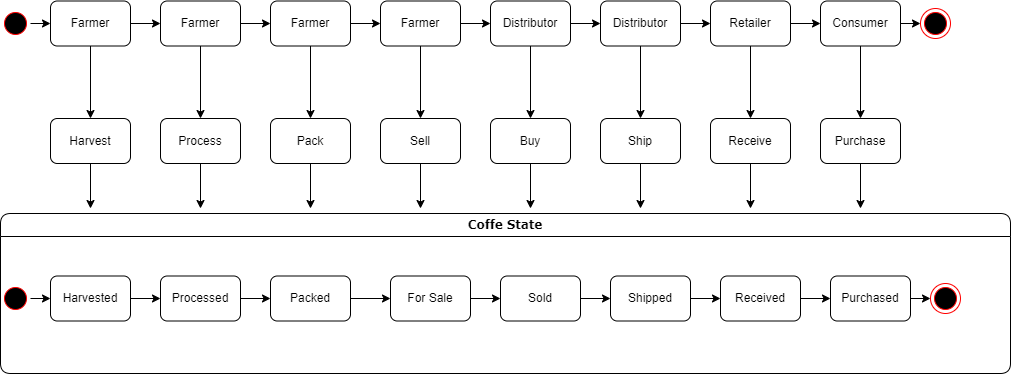

The diagram above was exported from draw.io. Its source (the exported page's mxGraphModel, read from the mxfile embedded in the PNG):
<mxGraphModel dx="1550" dy="811" grid="1" gridSize="10" guides="1" tooltips="1" connect="1" arrows="1" fold="1" page="1" pageScale="1" pageWidth="1100" pageHeight="850" background="none" math="0" shadow="0">
  <root>
    <mxCell id="0" />
    <mxCell id="1" parent="0" />
    <mxCell id="382b91b5511bd0f7-1" value="" style="ellipse;html=1;shape=startState;fillColor=#000000;strokeColor=#ff0000;rounded=1;shadow=0;comic=0;labelBackgroundColor=none;fontFamily=Verdana;fontSize=12;fontColor=#000000;align=center;direction=south;" parent="1" vertex="1">
      <mxGeometry x="30" y="140" width="30" height="30" as="geometry" />
    </mxCell>
    <mxCell id="2a3bc250acf0617d-7" value="Coffe State" style="swimlane;whiteSpace=wrap;html=1;rounded=1;shadow=0;comic=0;labelBackgroundColor=none;strokeWidth=1;fontFamily=Verdana;fontSize=12;align=center;" parent="1" vertex="1">
      <mxGeometry x="30" y="345" width="1010" height="160" as="geometry" />
    </mxCell>
    <mxCell id="24f968d109e7d6b4-3" value="" style="ellipse;html=1;shape=endState;fillColor=#000000;strokeColor=#ff0000;rounded=1;shadow=0;comic=0;labelBackgroundColor=none;fontFamily=Verdana;fontSize=12;fontColor=#000000;align=center;" parent="2a3bc250acf0617d-7" vertex="1">
      <mxGeometry x="930" y="70" width="30" height="30" as="geometry" />
    </mxCell>
    <mxCell id="d1t0Rhqthn9_nbP4A7we-44" style="edgeStyle=orthogonalEdgeStyle;rounded=0;orthogonalLoop=1;jettySize=auto;html=1;exitX=0.5;exitY=0;exitDx=0;exitDy=0;entryX=0;entryY=0.5;entryDx=0;entryDy=0;" edge="1" parent="2a3bc250acf0617d-7" source="2a3bc250acf0617d-3" target="d1t0Rhqthn9_nbP4A7we-22">
      <mxGeometry relative="1" as="geometry" />
    </mxCell>
    <mxCell id="2a3bc250acf0617d-3" value="" style="ellipse;html=1;shape=startState;fillColor=#000000;strokeColor=#ff0000;rounded=1;shadow=0;comic=0;labelBackgroundColor=none;fontFamily=Verdana;fontSize=12;fontColor=#000000;align=center;direction=south;" parent="2a3bc250acf0617d-7" vertex="1">
      <mxGeometry y="70" width="30" height="30" as="geometry" />
    </mxCell>
    <mxCell id="d1t0Rhqthn9_nbP4A7we-45" style="edgeStyle=orthogonalEdgeStyle;rounded=0;orthogonalLoop=1;jettySize=auto;html=1;exitX=1;exitY=0.5;exitDx=0;exitDy=0;entryX=0;entryY=0.5;entryDx=0;entryDy=0;" edge="1" parent="2a3bc250acf0617d-7" source="d1t0Rhqthn9_nbP4A7we-22" target="d1t0Rhqthn9_nbP4A7we-21">
      <mxGeometry relative="1" as="geometry" />
    </mxCell>
    <mxCell id="d1t0Rhqthn9_nbP4A7we-22" value="Harvested" style="rounded=1;whiteSpace=wrap;html=1;" vertex="1" parent="2a3bc250acf0617d-7">
      <mxGeometry x="50" y="62.5" width="80" height="45" as="geometry" />
    </mxCell>
    <mxCell id="d1t0Rhqthn9_nbP4A7we-46" style="edgeStyle=orthogonalEdgeStyle;rounded=0;orthogonalLoop=1;jettySize=auto;html=1;exitX=1;exitY=0.5;exitDx=0;exitDy=0;entryX=0;entryY=0.5;entryDx=0;entryDy=0;" edge="1" parent="2a3bc250acf0617d-7" source="d1t0Rhqthn9_nbP4A7we-21" target="d1t0Rhqthn9_nbP4A7we-20">
      <mxGeometry relative="1" as="geometry" />
    </mxCell>
    <mxCell id="d1t0Rhqthn9_nbP4A7we-21" value="Processed" style="rounded=1;whiteSpace=wrap;html=1;" vertex="1" parent="2a3bc250acf0617d-7">
      <mxGeometry x="160" y="62.5" width="80" height="45" as="geometry" />
    </mxCell>
    <mxCell id="d1t0Rhqthn9_nbP4A7we-47" style="edgeStyle=orthogonalEdgeStyle;rounded=0;orthogonalLoop=1;jettySize=auto;html=1;exitX=1;exitY=0.5;exitDx=0;exitDy=0;" edge="1" parent="2a3bc250acf0617d-7" source="d1t0Rhqthn9_nbP4A7we-20" target="d1t0Rhqthn9_nbP4A7we-19">
      <mxGeometry relative="1" as="geometry" />
    </mxCell>
    <mxCell id="d1t0Rhqthn9_nbP4A7we-20" value="Packed" style="rounded=1;whiteSpace=wrap;html=1;" vertex="1" parent="2a3bc250acf0617d-7">
      <mxGeometry x="270" y="62.5" width="80" height="45" as="geometry" />
    </mxCell>
    <mxCell id="d1t0Rhqthn9_nbP4A7we-48" style="edgeStyle=orthogonalEdgeStyle;rounded=0;orthogonalLoop=1;jettySize=auto;html=1;exitX=1;exitY=0.5;exitDx=0;exitDy=0;entryX=0;entryY=0.5;entryDx=0;entryDy=0;" edge="1" parent="2a3bc250acf0617d-7" source="d1t0Rhqthn9_nbP4A7we-19" target="d1t0Rhqthn9_nbP4A7we-18">
      <mxGeometry relative="1" as="geometry" />
    </mxCell>
    <mxCell id="d1t0Rhqthn9_nbP4A7we-19" value="For Sale" style="rounded=1;whiteSpace=wrap;html=1;" vertex="1" parent="2a3bc250acf0617d-7">
      <mxGeometry x="390" y="62.5" width="80" height="45" as="geometry" />
    </mxCell>
    <mxCell id="d1t0Rhqthn9_nbP4A7we-49" style="edgeStyle=orthogonalEdgeStyle;rounded=0;orthogonalLoop=1;jettySize=auto;html=1;exitX=1;exitY=0.5;exitDx=0;exitDy=0;entryX=0;entryY=0.5;entryDx=0;entryDy=0;" edge="1" parent="2a3bc250acf0617d-7" source="d1t0Rhqthn9_nbP4A7we-18" target="d1t0Rhqthn9_nbP4A7we-17">
      <mxGeometry relative="1" as="geometry" />
    </mxCell>
    <mxCell id="d1t0Rhqthn9_nbP4A7we-18" value="Sold" style="rounded=1;whiteSpace=wrap;html=1;" vertex="1" parent="2a3bc250acf0617d-7">
      <mxGeometry x="500" y="62.5" width="80" height="45" as="geometry" />
    </mxCell>
    <mxCell id="d1t0Rhqthn9_nbP4A7we-50" style="edgeStyle=orthogonalEdgeStyle;rounded=0;orthogonalLoop=1;jettySize=auto;html=1;exitX=1;exitY=0.5;exitDx=0;exitDy=0;entryX=0;entryY=0.5;entryDx=0;entryDy=0;" edge="1" parent="2a3bc250acf0617d-7" source="d1t0Rhqthn9_nbP4A7we-17" target="d1t0Rhqthn9_nbP4A7we-16">
      <mxGeometry relative="1" as="geometry" />
    </mxCell>
    <mxCell id="d1t0Rhqthn9_nbP4A7we-17" value="Shipped" style="rounded=1;whiteSpace=wrap;html=1;" vertex="1" parent="2a3bc250acf0617d-7">
      <mxGeometry x="610" y="62.5" width="80" height="45" as="geometry" />
    </mxCell>
    <mxCell id="d1t0Rhqthn9_nbP4A7we-51" style="edgeStyle=orthogonalEdgeStyle;rounded=0;orthogonalLoop=1;jettySize=auto;html=1;exitX=1;exitY=0.5;exitDx=0;exitDy=0;entryX=0;entryY=0.5;entryDx=0;entryDy=0;" edge="1" parent="2a3bc250acf0617d-7" source="d1t0Rhqthn9_nbP4A7we-16" target="d1t0Rhqthn9_nbP4A7we-15">
      <mxGeometry relative="1" as="geometry" />
    </mxCell>
    <mxCell id="d1t0Rhqthn9_nbP4A7we-16" value="Received" style="rounded=1;whiteSpace=wrap;html=1;" vertex="1" parent="2a3bc250acf0617d-7">
      <mxGeometry x="720" y="62.5" width="80" height="45" as="geometry" />
    </mxCell>
    <mxCell id="d1t0Rhqthn9_nbP4A7we-52" style="edgeStyle=orthogonalEdgeStyle;rounded=0;orthogonalLoop=1;jettySize=auto;html=1;exitX=1;exitY=0.5;exitDx=0;exitDy=0;entryX=0;entryY=0.5;entryDx=0;entryDy=0;" edge="1" parent="2a3bc250acf0617d-7" source="d1t0Rhqthn9_nbP4A7we-15" target="24f968d109e7d6b4-3">
      <mxGeometry relative="1" as="geometry" />
    </mxCell>
    <mxCell id="d1t0Rhqthn9_nbP4A7we-15" value="Purchased" style="rounded=1;whiteSpace=wrap;html=1;" vertex="1" parent="2a3bc250acf0617d-7">
      <mxGeometry x="830" y="62.5" width="80" height="45" as="geometry" />
    </mxCell>
    <mxCell id="d1t0Rhqthn9_nbP4A7we-55" style="edgeStyle=orthogonalEdgeStyle;rounded=0;orthogonalLoop=1;jettySize=auto;html=1;exitX=0.5;exitY=1;exitDx=0;exitDy=0;entryX=0.5;entryY=0;entryDx=0;entryDy=0;" edge="1" parent="1" source="d1t0Rhqthn9_nbP4A7we-6" target="d1t0Rhqthn9_nbP4A7we-25">
      <mxGeometry relative="1" as="geometry" />
    </mxCell>
    <mxCell id="d1t0Rhqthn9_nbP4A7we-6" value="&lt;span&gt;Farmer&lt;/span&gt;" style="rounded=1;whiteSpace=wrap;html=1;" vertex="1" parent="1">
      <mxGeometry x="190" y="132.5" width="80" height="45" as="geometry" />
    </mxCell>
    <mxCell id="d1t0Rhqthn9_nbP4A7we-57" style="edgeStyle=orthogonalEdgeStyle;rounded=0;orthogonalLoop=1;jettySize=auto;html=1;exitX=0.5;exitY=1;exitDx=0;exitDy=0;entryX=0.5;entryY=0;entryDx=0;entryDy=0;" edge="1" parent="1" source="d1t0Rhqthn9_nbP4A7we-8" target="d1t0Rhqthn9_nbP4A7we-26">
      <mxGeometry relative="1" as="geometry" />
    </mxCell>
    <mxCell id="d1t0Rhqthn9_nbP4A7we-8" value="&lt;span&gt;Farmer&lt;/span&gt;" style="rounded=1;whiteSpace=wrap;html=1;" vertex="1" parent="1">
      <mxGeometry x="300" y="132.5" width="80" height="45" as="geometry" />
    </mxCell>
    <mxCell id="d1t0Rhqthn9_nbP4A7we-53" style="edgeStyle=orthogonalEdgeStyle;rounded=0;orthogonalLoop=1;jettySize=auto;html=1;exitX=0.5;exitY=1;exitDx=0;exitDy=0;entryX=0.5;entryY=0;entryDx=0;entryDy=0;" edge="1" parent="1" source="d1t0Rhqthn9_nbP4A7we-9" target="d1t0Rhqthn9_nbP4A7we-24">
      <mxGeometry relative="1" as="geometry" />
    </mxCell>
    <mxCell id="d1t0Rhqthn9_nbP4A7we-9" value="Farmer" style="rounded=1;whiteSpace=wrap;html=1;" vertex="1" parent="1">
      <mxGeometry x="80" y="132.5" width="80" height="45" as="geometry" />
    </mxCell>
    <mxCell id="d1t0Rhqthn9_nbP4A7we-43" style="edgeStyle=orthogonalEdgeStyle;rounded=0;orthogonalLoop=1;jettySize=auto;html=1;exitX=1;exitY=0.5;exitDx=0;exitDy=0;entryX=0;entryY=0.5;entryDx=0;entryDy=0;" edge="1" parent="1" source="d1t0Rhqthn9_nbP4A7we-10" target="d1t0Rhqthn9_nbP4A7we-23">
      <mxGeometry relative="1" as="geometry" />
    </mxCell>
    <mxCell id="d1t0Rhqthn9_nbP4A7we-63" style="edgeStyle=orthogonalEdgeStyle;rounded=0;orthogonalLoop=1;jettySize=auto;html=1;exitX=0.5;exitY=1;exitDx=0;exitDy=0;entryX=0.5;entryY=0;entryDx=0;entryDy=0;" edge="1" parent="1" source="d1t0Rhqthn9_nbP4A7we-10" target="d1t0Rhqthn9_nbP4A7we-31">
      <mxGeometry relative="1" as="geometry" />
    </mxCell>
    <mxCell id="d1t0Rhqthn9_nbP4A7we-10" value="Consumer" style="rounded=1;whiteSpace=wrap;html=1;" vertex="1" parent="1">
      <mxGeometry x="850" y="132.5" width="80" height="45" as="geometry" />
    </mxCell>
    <mxCell id="d1t0Rhqthn9_nbP4A7we-42" style="edgeStyle=orthogonalEdgeStyle;rounded=0;orthogonalLoop=1;jettySize=auto;html=1;exitX=1;exitY=0.5;exitDx=0;exitDy=0;entryX=0;entryY=0.5;entryDx=0;entryDy=0;" edge="1" parent="1" source="d1t0Rhqthn9_nbP4A7we-11" target="d1t0Rhqthn9_nbP4A7we-10">
      <mxGeometry relative="1" as="geometry" />
    </mxCell>
    <mxCell id="d1t0Rhqthn9_nbP4A7we-62" style="edgeStyle=orthogonalEdgeStyle;rounded=0;orthogonalLoop=1;jettySize=auto;html=1;exitX=0.5;exitY=1;exitDx=0;exitDy=0;entryX=0.5;entryY=0;entryDx=0;entryDy=0;" edge="1" parent="1" source="d1t0Rhqthn9_nbP4A7we-11" target="d1t0Rhqthn9_nbP4A7we-30">
      <mxGeometry relative="1" as="geometry" />
    </mxCell>
    <mxCell id="d1t0Rhqthn9_nbP4A7we-11" value="Retailer" style="rounded=1;whiteSpace=wrap;html=1;" vertex="1" parent="1">
      <mxGeometry x="740" y="132.5" width="80" height="45" as="geometry" />
    </mxCell>
    <mxCell id="d1t0Rhqthn9_nbP4A7we-41" style="edgeStyle=orthogonalEdgeStyle;rounded=0;orthogonalLoop=1;jettySize=auto;html=1;exitX=1;exitY=0.5;exitDx=0;exitDy=0;entryX=0;entryY=0.5;entryDx=0;entryDy=0;" edge="1" parent="1" source="d1t0Rhqthn9_nbP4A7we-12" target="d1t0Rhqthn9_nbP4A7we-11">
      <mxGeometry relative="1" as="geometry" />
    </mxCell>
    <mxCell id="d1t0Rhqthn9_nbP4A7we-61" style="edgeStyle=orthogonalEdgeStyle;rounded=0;orthogonalLoop=1;jettySize=auto;html=1;exitX=0.5;exitY=1;exitDx=0;exitDy=0;entryX=0.5;entryY=0;entryDx=0;entryDy=0;" edge="1" parent="1" source="d1t0Rhqthn9_nbP4A7we-12" target="d1t0Rhqthn9_nbP4A7we-29">
      <mxGeometry relative="1" as="geometry" />
    </mxCell>
    <mxCell id="d1t0Rhqthn9_nbP4A7we-12" value="Distributor" style="rounded=1;whiteSpace=wrap;html=1;" vertex="1" parent="1">
      <mxGeometry x="630" y="132.5" width="80" height="45" as="geometry" />
    </mxCell>
    <mxCell id="d1t0Rhqthn9_nbP4A7we-40" style="edgeStyle=orthogonalEdgeStyle;rounded=0;orthogonalLoop=1;jettySize=auto;html=1;exitX=1;exitY=0.5;exitDx=0;exitDy=0;entryX=0;entryY=0.5;entryDx=0;entryDy=0;" edge="1" parent="1" source="d1t0Rhqthn9_nbP4A7we-13" target="d1t0Rhqthn9_nbP4A7we-12">
      <mxGeometry relative="1" as="geometry" />
    </mxCell>
    <mxCell id="d1t0Rhqthn9_nbP4A7we-60" style="edgeStyle=orthogonalEdgeStyle;rounded=0;orthogonalLoop=1;jettySize=auto;html=1;exitX=0.5;exitY=1;exitDx=0;exitDy=0;entryX=0.5;entryY=0;entryDx=0;entryDy=0;" edge="1" parent="1" source="d1t0Rhqthn9_nbP4A7we-13" target="d1t0Rhqthn9_nbP4A7we-28">
      <mxGeometry relative="1" as="geometry" />
    </mxCell>
    <mxCell id="d1t0Rhqthn9_nbP4A7we-13" value="Distributor" style="rounded=1;whiteSpace=wrap;html=1;" vertex="1" parent="1">
      <mxGeometry x="520" y="132.5" width="80" height="45" as="geometry" />
    </mxCell>
    <mxCell id="d1t0Rhqthn9_nbP4A7we-39" style="edgeStyle=orthogonalEdgeStyle;rounded=0;orthogonalLoop=1;jettySize=auto;html=1;exitX=1;exitY=0.5;exitDx=0;exitDy=0;entryX=0;entryY=0.5;entryDx=0;entryDy=0;" edge="1" parent="1" source="d1t0Rhqthn9_nbP4A7we-14" target="d1t0Rhqthn9_nbP4A7we-13">
      <mxGeometry relative="1" as="geometry" />
    </mxCell>
    <mxCell id="d1t0Rhqthn9_nbP4A7we-59" style="edgeStyle=orthogonalEdgeStyle;rounded=0;orthogonalLoop=1;jettySize=auto;html=1;exitX=0.5;exitY=1;exitDx=0;exitDy=0;entryX=0.5;entryY=0;entryDx=0;entryDy=0;" edge="1" parent="1" source="d1t0Rhqthn9_nbP4A7we-14" target="d1t0Rhqthn9_nbP4A7we-27">
      <mxGeometry relative="1" as="geometry" />
    </mxCell>
    <mxCell id="d1t0Rhqthn9_nbP4A7we-14" value="&lt;span&gt;Farmer&lt;/span&gt;" style="rounded=1;whiteSpace=wrap;html=1;" vertex="1" parent="1">
      <mxGeometry x="410" y="132.5" width="80" height="45" as="geometry" />
    </mxCell>
    <mxCell id="d1t0Rhqthn9_nbP4A7we-23" value="" style="ellipse;html=1;shape=endState;fillColor=#000000;strokeColor=#ff0000;rounded=1;shadow=0;comic=0;labelBackgroundColor=none;fontFamily=Verdana;fontSize=12;fontColor=#000000;align=center;" vertex="1" parent="1">
      <mxGeometry x="950" y="140" width="30" height="30" as="geometry" />
    </mxCell>
    <mxCell id="d1t0Rhqthn9_nbP4A7we-54" style="edgeStyle=orthogonalEdgeStyle;rounded=0;orthogonalLoop=1;jettySize=auto;html=1;exitX=0.5;exitY=1;exitDx=0;exitDy=0;" edge="1" parent="1" source="d1t0Rhqthn9_nbP4A7we-24">
      <mxGeometry relative="1" as="geometry">
        <mxPoint x="120" y="340" as="targetPoint" />
      </mxGeometry>
    </mxCell>
    <mxCell id="d1t0Rhqthn9_nbP4A7we-24" value="Harvest" style="rounded=1;whiteSpace=wrap;html=1;" vertex="1" parent="1">
      <mxGeometry x="80" y="250" width="80" height="45" as="geometry" />
    </mxCell>
    <mxCell id="d1t0Rhqthn9_nbP4A7we-56" style="edgeStyle=orthogonalEdgeStyle;rounded=0;orthogonalLoop=1;jettySize=auto;html=1;" edge="1" parent="1" source="d1t0Rhqthn9_nbP4A7we-25">
      <mxGeometry relative="1" as="geometry">
        <mxPoint x="230" y="340" as="targetPoint" />
      </mxGeometry>
    </mxCell>
    <mxCell id="d1t0Rhqthn9_nbP4A7we-25" value="Process" style="rounded=1;whiteSpace=wrap;html=1;" vertex="1" parent="1">
      <mxGeometry x="190" y="250" width="80" height="45" as="geometry" />
    </mxCell>
    <mxCell id="d1t0Rhqthn9_nbP4A7we-58" style="edgeStyle=orthogonalEdgeStyle;rounded=0;orthogonalLoop=1;jettySize=auto;html=1;" edge="1" parent="1" source="d1t0Rhqthn9_nbP4A7we-26">
      <mxGeometry relative="1" as="geometry">
        <mxPoint x="340" y="340" as="targetPoint" />
      </mxGeometry>
    </mxCell>
    <mxCell id="d1t0Rhqthn9_nbP4A7we-26" value="Pack" style="rounded=1;whiteSpace=wrap;html=1;" vertex="1" parent="1">
      <mxGeometry x="300" y="250" width="80" height="45" as="geometry" />
    </mxCell>
    <mxCell id="d1t0Rhqthn9_nbP4A7we-68" style="edgeStyle=orthogonalEdgeStyle;rounded=0;orthogonalLoop=1;jettySize=auto;html=1;exitX=0.5;exitY=1;exitDx=0;exitDy=0;" edge="1" parent="1" source="d1t0Rhqthn9_nbP4A7we-27">
      <mxGeometry relative="1" as="geometry">
        <mxPoint x="450" y="340" as="targetPoint" />
      </mxGeometry>
    </mxCell>
    <mxCell id="d1t0Rhqthn9_nbP4A7we-27" value="Sell" style="rounded=1;whiteSpace=wrap;html=1;" vertex="1" parent="1">
      <mxGeometry x="410" y="250" width="80" height="45" as="geometry" />
    </mxCell>
    <mxCell id="d1t0Rhqthn9_nbP4A7we-67" style="edgeStyle=orthogonalEdgeStyle;rounded=0;orthogonalLoop=1;jettySize=auto;html=1;exitX=0.5;exitY=1;exitDx=0;exitDy=0;" edge="1" parent="1" source="d1t0Rhqthn9_nbP4A7we-28">
      <mxGeometry relative="1" as="geometry">
        <mxPoint x="560" y="340" as="targetPoint" />
      </mxGeometry>
    </mxCell>
    <mxCell id="d1t0Rhqthn9_nbP4A7we-28" value="Buy" style="rounded=1;whiteSpace=wrap;html=1;" vertex="1" parent="1">
      <mxGeometry x="520" y="250" width="80" height="45" as="geometry" />
    </mxCell>
    <mxCell id="d1t0Rhqthn9_nbP4A7we-66" style="edgeStyle=orthogonalEdgeStyle;rounded=0;orthogonalLoop=1;jettySize=auto;html=1;exitX=0.5;exitY=1;exitDx=0;exitDy=0;" edge="1" parent="1" source="d1t0Rhqthn9_nbP4A7we-29">
      <mxGeometry relative="1" as="geometry">
        <mxPoint x="670" y="340" as="targetPoint" />
      </mxGeometry>
    </mxCell>
    <mxCell id="d1t0Rhqthn9_nbP4A7we-29" value="Ship" style="rounded=1;whiteSpace=wrap;html=1;" vertex="1" parent="1">
      <mxGeometry x="630" y="250" width="80" height="45" as="geometry" />
    </mxCell>
    <mxCell id="d1t0Rhqthn9_nbP4A7we-65" style="edgeStyle=orthogonalEdgeStyle;rounded=0;orthogonalLoop=1;jettySize=auto;html=1;exitX=0.5;exitY=1;exitDx=0;exitDy=0;" edge="1" parent="1" source="d1t0Rhqthn9_nbP4A7we-30">
      <mxGeometry relative="1" as="geometry">
        <mxPoint x="780" y="340" as="targetPoint" />
      </mxGeometry>
    </mxCell>
    <mxCell id="d1t0Rhqthn9_nbP4A7we-30" value="Receive" style="rounded=1;whiteSpace=wrap;html=1;" vertex="1" parent="1">
      <mxGeometry x="740" y="250" width="80" height="45" as="geometry" />
    </mxCell>
    <mxCell id="d1t0Rhqthn9_nbP4A7we-64" style="edgeStyle=orthogonalEdgeStyle;rounded=0;orthogonalLoop=1;jettySize=auto;html=1;" edge="1" parent="1" source="d1t0Rhqthn9_nbP4A7we-31">
      <mxGeometry relative="1" as="geometry">
        <mxPoint x="890" y="340" as="targetPoint" />
      </mxGeometry>
    </mxCell>
    <mxCell id="d1t0Rhqthn9_nbP4A7we-31" value="Purchase" style="rounded=1;whiteSpace=wrap;html=1;" vertex="1" parent="1">
      <mxGeometry x="850" y="250" width="80" height="45" as="geometry" />
    </mxCell>
    <mxCell id="d1t0Rhqthn9_nbP4A7we-33" value="" style="endArrow=classic;html=1;rounded=0;exitX=0.5;exitY=0;exitDx=0;exitDy=0;entryX=0;entryY=0.5;entryDx=0;entryDy=0;" edge="1" parent="1" source="382b91b5511bd0f7-1" target="d1t0Rhqthn9_nbP4A7we-9">
      <mxGeometry width="50" height="50" relative="1" as="geometry">
        <mxPoint x="60" y="180" as="sourcePoint" />
        <mxPoint x="110" y="130" as="targetPoint" />
      </mxGeometry>
    </mxCell>
    <mxCell id="d1t0Rhqthn9_nbP4A7we-35" value="" style="endArrow=classic;html=1;rounded=0;exitX=1;exitY=0.5;exitDx=0;exitDy=0;entryX=0;entryY=0.5;entryDx=0;entryDy=0;" edge="1" parent="1" source="d1t0Rhqthn9_nbP4A7we-8" target="d1t0Rhqthn9_nbP4A7we-14">
      <mxGeometry width="50" height="50" relative="1" as="geometry">
        <mxPoint x="80" y="175" as="sourcePoint" />
        <mxPoint x="100" y="175" as="targetPoint" />
      </mxGeometry>
    </mxCell>
    <mxCell id="d1t0Rhqthn9_nbP4A7we-36" value="" style="endArrow=classic;html=1;rounded=0;exitX=1;exitY=0.5;exitDx=0;exitDy=0;entryX=0;entryY=0.5;entryDx=0;entryDy=0;" edge="1" parent="1" source="d1t0Rhqthn9_nbP4A7we-6" target="d1t0Rhqthn9_nbP4A7we-8">
      <mxGeometry width="50" height="50" relative="1" as="geometry">
        <mxPoint x="90" y="185" as="sourcePoint" />
        <mxPoint x="110" y="185" as="targetPoint" />
      </mxGeometry>
    </mxCell>
    <mxCell id="d1t0Rhqthn9_nbP4A7we-37" value="" style="endArrow=classic;html=1;rounded=0;exitX=1;exitY=0.5;exitDx=0;exitDy=0;entryX=0;entryY=0.5;entryDx=0;entryDy=0;" edge="1" parent="1" source="d1t0Rhqthn9_nbP4A7we-9" target="d1t0Rhqthn9_nbP4A7we-6">
      <mxGeometry width="50" height="50" relative="1" as="geometry">
        <mxPoint x="100" y="195" as="sourcePoint" />
        <mxPoint x="120" y="195" as="targetPoint" />
      </mxGeometry>
    </mxCell>
  </root>
</mxGraphModel>